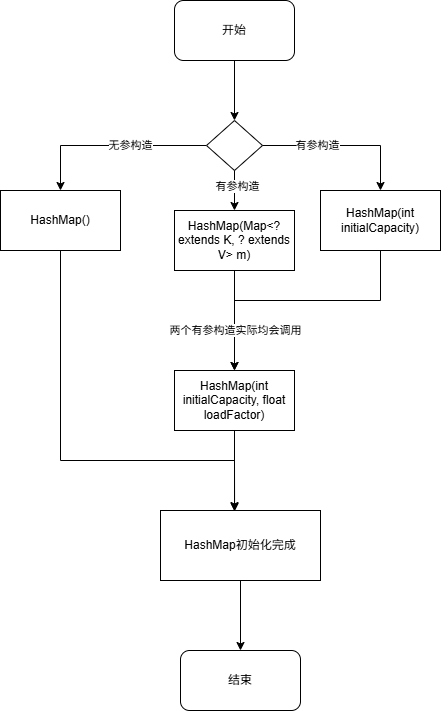

The diagram above was exported from draw.io. Its source (the exported page's mxGraphModel, read from the mxfile embedded in the PNG):
<mxGraphModel dx="762" dy="573" grid="1" gridSize="10" guides="1" tooltips="1" connect="1" arrows="1" fold="1" page="1" pageScale="1" pageWidth="827" pageHeight="1169" math="0" shadow="0">
  <root>
    <mxCell id="0" />
    <mxCell id="1" parent="0" />
    <mxCell id="6AkidzypvZCY4HnPd38J-22" edge="1" parent="1" source="6AkidzypvZCY4HnPd38J-26" style="endArrow=classic;html=1;rounded=0;exitX=0;exitY=0.5;exitDx=0;exitDy=0;entryX=0.5;entryY=0;entryDx=0;entryDy=0;" target="6AkidzypvZCY4HnPd38J-24" value="">
      <mxGeometry height="50" relative="1" width="50" as="geometry">
        <Array as="points">
          <mxPoint x="600" y="503" />
        </Array>
        <mxPoint x="756" y="508" as="sourcePoint" />
        <mxPoint x="530" y="538" as="targetPoint" />
      </mxGeometry>
    </mxCell>
    <mxCell id="6AkidzypvZCY4HnPd38J-23" connectable="0" parent="6AkidzypvZCY4HnPd38J-22" style="edgeLabel;html=1;align=center;verticalAlign=middle;resizable=0;points=[];" value="无参构造" vertex="1">
      <mxGeometry relative="1" x="-0.0066" y="3" as="geometry">
        <mxPoint x="19" y="-3" as="offset" />
      </mxGeometry>
    </mxCell>
    <mxCell id="6AkidzypvZCY4HnPd38J-24" parent="1" style="rounded=0;whiteSpace=wrap;html=1;" value="HashMap()" vertex="1">
      <mxGeometry height="60" width="120" x="540" y="548" as="geometry" />
    </mxCell>
    <mxCell id="6AkidzypvZCY4HnPd38J-25" edge="1" parent="1" source="6AkidzypvZCY4HnPd38J-37" style="endArrow=classic;html=1;rounded=0;exitX=0.5;exitY=1;exitDx=0;exitDy=0;entryX=0.5;entryY=0;entryDx=0;entryDy=0;" target="6AkidzypvZCY4HnPd38J-26" value="">
      <mxGeometry height="50" relative="1" width="50" as="geometry">
        <mxPoint x="774" y="418" as="sourcePoint" />
        <mxPoint x="788" y="478" as="targetPoint" />
      </mxGeometry>
    </mxCell>
    <mxCell id="6AkidzypvZCY4HnPd38J-26" parent="1" style="rhombus;whiteSpace=wrap;html=1;" value="" vertex="1">
      <mxGeometry height="50" width="56" x="746" y="478" as="geometry" />
    </mxCell>
    <mxCell id="6AkidzypvZCY4HnPd38J-27" edge="1" parent="1" source="6AkidzypvZCY4HnPd38J-26" style="endArrow=classic;html=1;rounded=0;exitX=1;exitY=0.5;exitDx=0;exitDy=0;entryX=0.5;entryY=0;entryDx=0;entryDy=0;" target="6AkidzypvZCY4HnPd38J-29" value="">
      <mxGeometry height="50" relative="1" width="50" as="geometry">
        <Array as="points">
          <mxPoint x="920" y="503" />
        </Array>
        <mxPoint x="860" y="498" as="sourcePoint" />
        <mxPoint x="920" y="498" as="targetPoint" />
      </mxGeometry>
    </mxCell>
    <mxCell id="6AkidzypvZCY4HnPd38J-28" connectable="0" parent="6AkidzypvZCY4HnPd38J-27" style="edgeLabel;html=1;align=center;verticalAlign=middle;resizable=0;points=[];" value="有参构造" vertex="1">
      <mxGeometry relative="1" x="-0.5036" y="4" as="geometry">
        <mxPoint x="14" y="4" as="offset" />
      </mxGeometry>
    </mxCell>
    <mxCell id="6AkidzypvZCY4HnPd38J-29" parent="1" style="rounded=0;whiteSpace=wrap;html=1;" value="HashMap(int initialCapacity)" vertex="1">
      <mxGeometry height="60" width="120" x="860" y="548" as="geometry" />
    </mxCell>
    <mxCell id="6AkidzypvZCY4HnPd38J-30" parent="1" style="rounded=0;whiteSpace=wrap;html=1;" value="HashMap(Map&amp;lt;? extends K, ? extends V&amp;gt; m)" vertex="1">
      <mxGeometry height="60" width="120" x="714" y="568" as="geometry" />
    </mxCell>
    <mxCell id="6AkidzypvZCY4HnPd38J-31" edge="1" parent="1" source="6AkidzypvZCY4HnPd38J-26" style="endArrow=classic;html=1;rounded=0;exitX=0.5;exitY=1;exitDx=0;exitDy=0;entryX=0.5;entryY=0;entryDx=0;entryDy=0;" target="6AkidzypvZCY4HnPd38J-30" value="">
      <mxGeometry height="50" relative="1" width="50" as="geometry">
        <mxPoint x="750" y="698" as="sourcePoint" />
        <mxPoint x="800" y="648" as="targetPoint" />
      </mxGeometry>
    </mxCell>
    <mxCell id="6AkidzypvZCY4HnPd38J-32" connectable="0" parent="6AkidzypvZCY4HnPd38J-31" style="edgeLabel;html=1;align=center;verticalAlign=middle;resizable=0;points=[];" value="有参构造" vertex="1">
      <mxGeometry relative="1" x="-0.2" y="3" as="geometry">
        <mxPoint as="offset" />
      </mxGeometry>
    </mxCell>
    <mxCell id="6AkidzypvZCY4HnPd38J-33" parent="1" style="rounded=0;whiteSpace=wrap;html=1;" value="HashMap(int initialCapacity, float loadFactor)" vertex="1">
      <mxGeometry height="60" width="120" x="714" y="728" as="geometry" />
    </mxCell>
    <mxCell id="6AkidzypvZCY4HnPd38J-34" edge="1" parent="1" source="6AkidzypvZCY4HnPd38J-30" style="endArrow=classic;html=1;rounded=0;exitX=0.5;exitY=1;exitDx=0;exitDy=0;entryX=0.5;entryY=0;entryDx=0;entryDy=0;" target="6AkidzypvZCY4HnPd38J-33" value="">
      <mxGeometry height="50" relative="1" width="50" as="geometry">
        <mxPoint x="750" y="698" as="sourcePoint" />
        <mxPoint x="800" y="648" as="targetPoint" />
      </mxGeometry>
    </mxCell>
    <mxCell id="6AkidzypvZCY4HnPd38J-35" edge="1" parent="1" source="6AkidzypvZCY4HnPd38J-29" style="endArrow=classic;html=1;rounded=0;exitX=0.5;exitY=1;exitDx=0;exitDy=0;entryX=0.5;entryY=0;entryDx=0;entryDy=0;" target="6AkidzypvZCY4HnPd38J-33" value="">
      <mxGeometry height="50" relative="1" width="50" as="geometry">
        <Array as="points">
          <mxPoint x="920" y="658" />
          <mxPoint x="774" y="658" />
        </Array>
        <mxPoint x="750" y="698" as="sourcePoint" />
        <mxPoint x="800" y="648" as="targetPoint" />
      </mxGeometry>
    </mxCell>
    <mxCell id="6AkidzypvZCY4HnPd38J-36" connectable="0" parent="6AkidzypvZCY4HnPd38J-35" style="edgeLabel;html=1;align=center;verticalAlign=middle;resizable=0;points=[];" value="两个有参构造实际均会调用" vertex="1">
      <mxGeometry relative="1" x="0.6992" y="1" as="geometry">
        <mxPoint as="offset" />
      </mxGeometry>
    </mxCell>
    <mxCell id="6AkidzypvZCY4HnPd38J-37" parent="1" style="rounded=1;whiteSpace=wrap;html=1;" value="开始" vertex="1">
      <mxGeometry height="60" width="120" x="714" y="358" as="geometry" />
    </mxCell>
    <mxCell id="6AkidzypvZCY4HnPd38J-38" edge="1" parent="1" source="6AkidzypvZCY4HnPd38J-33" style="endArrow=classic;html=1;rounded=0;exitX=0.5;exitY=1;exitDx=0;exitDy=0;entryX=0.5;entryY=0;entryDx=0;entryDy=0;" value="">
      <mxGeometry height="50" relative="1" width="50" as="geometry">
        <mxPoint x="750" y="798" as="sourcePoint" />
        <mxPoint x="774" y="868" as="targetPoint" />
      </mxGeometry>
    </mxCell>
    <mxCell id="6AkidzypvZCY4HnPd38J-39" edge="1" parent="1" source="6AkidzypvZCY4HnPd38J-24" style="endArrow=classic;html=1;rounded=0;exitX=0.5;exitY=1;exitDx=0;exitDy=0;entryX=0.463;entryY=0.014;entryDx=0;entryDy=0;entryPerimeter=0;" target="6AkidzypvZCY4HnPd38J-40" value="">
      <mxGeometry height="50" relative="1" width="50" as="geometry">
        <Array as="points">
          <mxPoint x="600" y="818" />
          <mxPoint x="774" y="818" />
        </Array>
        <mxPoint x="570" y="678" as="sourcePoint" />
        <mxPoint x="600" y="728" as="targetPoint" />
      </mxGeometry>
    </mxCell>
    <mxCell id="6AkidzypvZCY4HnPd38J-40" parent="1" style="rounded=0;whiteSpace=wrap;html=1;" value="HashMap初始化完成" vertex="1">
      <mxGeometry height="70" width="160" x="700" y="868" as="geometry" />
    </mxCell>
    <mxCell id="6AkidzypvZCY4HnPd38J-41" parent="1" style="rounded=1;whiteSpace=wrap;html=1;" value="结束" vertex="1">
      <mxGeometry height="60" width="120" x="720" y="1008" as="geometry" />
    </mxCell>
    <mxCell id="6AkidzypvZCY4HnPd38J-42" edge="1" parent="1" source="6AkidzypvZCY4HnPd38J-40" style="endArrow=classic;html=1;rounded=0;exitX=0.5;exitY=1;exitDx=0;exitDy=0;entryX=0.5;entryY=0;entryDx=0;entryDy=0;" target="6AkidzypvZCY4HnPd38J-41" value="">
      <mxGeometry height="50" relative="1" width="50" as="geometry">
        <mxPoint x="750" y="908" as="sourcePoint" />
        <mxPoint x="800" y="858" as="targetPoint" />
      </mxGeometry>
    </mxCell>
  </root>
</mxGraphModel>